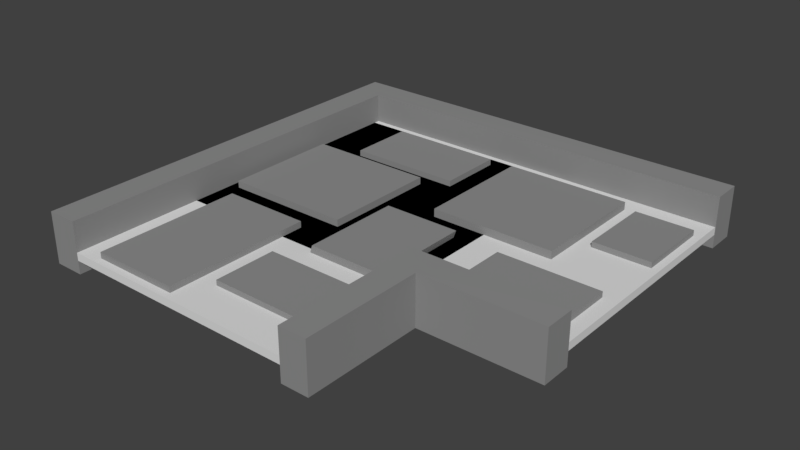 # Source: CobbleRoadBend1.blend  (saved by Blender 2.79.0; exported with 4.5.12 LTS)
import bpy
from mathutils import Matrix  # noqa: F401  (used for matrix-valued properties, if any)

bpy.ops.wm.read_factory_settings(use_empty=True)
scene = bpy.context.scene
scene.name = 'Scene'

# ---- collections
col_collection_1 = bpy.data.collections.new('Collection 1'); scene.collection.children.link(col_collection_1)

# ---- materials (node trees are filled in below, after node groups)
mat_stonedark = bpy.data.materials.new('StoneDark')
mat_stonedark.alpha_threshold = 0.0
mat_stonedark.use_transparent_shadow = False
mat_stonedark.diffuse_color = (0.2747, 0.2747, 0.2747, 1.0)
mat_stonedark.roughness = 0.5
mat_stonelight = bpy.data.materials.new('StoneLight')
mat_stonelight.alpha_threshold = 0.0
mat_stonelight.use_transparent_shadow = False
mat_stonelight.diffuse_color = (0.7454, 0.7454, 0.7454, 1.0)
mat_stonelight.roughness = 0.5
mat_stonelight.line_color = (0.0, 0.0, 0.0, 1.0)

# ---- material node trees

# ---- world
world_world = bpy.data.worlds.new('World'); scene.world = world_world
world_world.color = (0.05088, 0.05088, 0.05088)
world_world.use_sun_shadow = False
world_world.sun_shadow_jitter_overblur = 0.0
world_world.cycles.sampling_method = 'MANUAL'

# ---- meshes
me_cube_024 = bpy.data.meshes.new('Cube.024')
me_cube_024.from_pydata([(0.4481, -0.8126, -0.2056), (0.4481, -0.8126, 0.217), (0.4481, 2.982, -0.2056), (0.4481, 2.982, 0.217), (5.423, -0.8126, -0.2056), (5.423, -0.8126, 0.217), (5.423, 2.982, -0.2056), (5.423, 2.982, 0.217)], [], [(0, 1, 3, 2), (2, 3, 7, 6), (6, 7, 5, 4), (4, 5, 1, 0), (7, 3, 1, 5)])
me_cube_024.materials.append(mat_stonedark)
me_cube_024.use_remesh_preserve_volume = False
me_cube_024.use_remesh_preserve_attributes = False
me_cube_024.use_mirror_vertex_groups = False
me_cube_024.update()
me_cube_085 = bpy.data.meshes.new('Cube.085')
me_cube_085.from_pydata([(-1.013, -1.379, -0.1307), (-1.008, -1.494, 0.217), (-1.013, 0.6203, -0.1307), (-1.008, 0.5053, 0.217), (1.576, -1.379, -0.1307), (1.58, -1.494, 0.217), (1.576, 0.6203, -0.1307), (1.58, 0.5053, 0.217)], [], [(0, 1, 3, 2), (2, 3, 7, 6), (6, 7, 5, 4), (4, 5, 1, 0), (7, 3, 1, 5)])
me_cube_085.materials.append(mat_stonedark)
me_cube_085.use_remesh_preserve_volume = False
me_cube_085.use_remesh_preserve_attributes = False
me_cube_085.use_mirror_vertex_groups = False
me_cube_085.update()
me_cube_084 = bpy.data.meshes.new('Cube.084')
me_cube_084.from_pydata([(-1.008, -2.843, -0.2056), (-1.008, -2.843, 0.217), (-1.008, 0.5752, -0.2056), (-1.008, 0.5752, 0.217), (4.908, -2.843, -0.2056), (4.908, -2.843, 0.217), (4.908, 0.5752, -0.2056), (4.908, 0.5752, 0.217)], [], [(0, 1, 3, 2), (2, 3, 7, 6), (6, 7, 5, 4), (4, 5, 1, 0), (7, 3, 1, 5)])
me_cube_084.materials.append(mat_stonedark)
me_cube_084.use_remesh_preserve_volume = False
me_cube_084.use_remesh_preserve_attributes = False
me_cube_084.use_mirror_vertex_groups = False
me_cube_084.update()
me_cube_083 = bpy.data.meshes.new('Cube.083')
me_cube_083.from_pydata([(-1.519, -4.871, -0.2056), (-1.519, -4.871, 0.217), (-1.519, 1.0, -0.2056), (-1.519, 1.0, 0.217), (4.908, -4.871, -0.2056), (4.908, -4.871, 0.217), (4.908, 1.0, -0.2056), (4.908, 1.0, 0.217)], [], [(0, 1, 3, 2), (2, 3, 7, 6), (6, 7, 5, 4), (4, 5, 1, 0), (7, 3, 1, 5)])
me_cube_083.materials.append(mat_stonedark)
me_cube_083.use_remesh_preserve_volume = False
me_cube_083.use_remesh_preserve_attributes = False
me_cube_083.use_mirror_vertex_groups = False
me_cube_083.update()
me_cube_082 = bpy.data.meshes.new('Cube.082')
me_cube_082.from_pydata([(-1.272, -1.162, -0.2056), (-1.272, -1.162, 0.217), (-1.272, 2.982, -0.2056), (-1.272, 2.982, 0.217), (5.423, -1.162, -0.2056), (5.423, -1.162, 0.217), (5.423, 2.982, -0.2056), (5.423, 2.982, 0.217)], [], [(0, 1, 3, 2), (2, 3, 7, 6), (6, 7, 5, 4), (4, 5, 1, 0), (7, 3, 1, 5)])
me_cube_082.materials.append(mat_stonedark)
me_cube_082.use_remesh_preserve_volume = False
me_cube_082.use_remesh_preserve_attributes = False
me_cube_082.use_mirror_vertex_groups = False
me_cube_082.update()
me_cube_081 = bpy.data.meshes.new('Cube.081')
me_cube_081.from_pydata([(-1.008, -1.162, -0.2056), (-1.008, -1.162, 0.217), (-1.008, 2.982, -0.2056), (-1.008, 2.982, 0.217), (5.423, -1.162, -0.2056), (5.423, -1.162, 0.217), (5.423, 2.982, -0.2056), (5.423, 2.982, 0.217)], [], [(0, 1, 3, 2), (2, 3, 7, 6), (6, 7, 5, 4), (4, 5, 1, 0), (7, 3, 1, 5)])
me_cube_081.materials.append(mat_stonedark)
me_cube_081.use_remesh_preserve_volume = False
me_cube_081.use_remesh_preserve_attributes = False
me_cube_081.use_mirror_vertex_groups = False
me_cube_081.update()
me_cube_080 = bpy.data.meshes.new('Cube.080')
me_cube_080.from_pydata([(0.3663, -4.87, -0.2056), (0.3663, -4.87, 0.217), (0.3663, -1.028, -0.2056), (0.3663, -1.028, 0.217), (4.288, -4.871, -0.2056), (4.288, -4.871, 0.217), (4.288, -1.029, -0.2056), (4.288, -1.029, 0.217)], [], [(0, 1, 3, 2), (2, 3, 7, 6), (6, 7, 5, 4), (4, 5, 1, 0), (7, 3, 1, 5)])
me_cube_080.materials.append(mat_stonedark)
me_cube_080.use_remesh_preserve_volume = False
me_cube_080.use_remesh_preserve_attributes = False
me_cube_080.use_mirror_vertex_groups = False
me_cube_080.update()
me_cube_079 = bpy.data.meshes.new('Cube.079')
me_cube_079.from_pydata([(-2.231, 1.415, -0.2155), (-2.231, 1.766, -0.2155), (-2.231, 1.766, 0.3745), (2.662, 1.766, -0.2155), (2.662, 1.766, 0.3745), (-2.231, 1.415, 0.3761), (2.317, 1.415, -0.2155), (2.317, 1.415, 0.3761), (2.317, -3.178, -0.2155), (2.662, -3.177, -0.2155), (2.662, -3.177, 0.3761), (2.317, -3.178, 0.3761), (-2.267, -1.774, -0.2155), (-2.267, -1.453, -0.2155), (-2.267, -1.453, 0.3656), (-2.267, -1.774, 0.3672), (-0.508, -1.454, -0.2155), (-0.508, -1.454, 0.3656), (-0.8601, -1.775, -0.2155), (-0.8601, -1.775, 0.3672), (-0.86, -3.185, -0.2155), (-0.508, -3.185, -0.2155), (-0.508, -3.185, 0.3672), (-0.86, -3.185, 0.3672)], [], [(1, 0, 5, 2), (5, 0, 6, 7), (8, 9, 10, 11), (7, 6, 8, 11), (13, 12, 15, 14), (14, 17, 16, 13), (19, 18, 20, 23), (20, 21, 22, 23), (17, 22, 21, 16), (15, 19, 23, 22, 17, 14), (15, 12, 18, 19), (5, 7, 11, 10, 4, 2), (3, 4, 10, 9), (2, 4, 3, 1)])
me_cube_079.materials.append(mat_stonedark)
me_cube_079.use_remesh_preserve_volume = False
me_cube_079.use_remesh_preserve_attributes = False
me_cube_079.use_mirror_vertex_groups = False
me_cube_079.update()
me_cube_078 = bpy.data.meshes.new('Cube.078')
me_cube_078.from_pydata([(-1.008, -1.162, -0.2056), (-1.008, -1.162, 0.217), (-1.008, 1.0, -0.2056), (-1.008, 1.0, 0.217), (2.599, -1.162, -0.2056), (2.599, -1.162, 0.217), (2.599, 1.0, -0.2056), (2.599, 1.0, 0.217)], [], [(0, 1, 3, 2), (2, 3, 7, 6), (6, 7, 5, 4), (4, 5, 1, 0), (7, 3, 1, 5)])
me_cube_078.materials.append(mat_stonedark)
me_cube_078.use_remesh_preserve_volume = False
me_cube_078.use_remesh_preserve_attributes = False
me_cube_078.use_mirror_vertex_groups = False
me_cube_078.update()
me_cube_077 = bpy.data.meshes.new('Cube.077')
me_cube_077.from_pydata([(-3.295, 1.987, -0.08127), (-3.295, -2.177, -0.08127), (3.0, -2.177, -0.08127), (3.001, 1.987, -0.08127), (-3.295, 1.987, 0.03937), (-3.295, -2.177, 0.03937), (3.0, -2.177, 0.03937), (3.001, 1.987, 0.03937)], [], [(4, 7, 6, 5), (0, 4, 5, 1), (1, 5, 6, 2), (2, 6, 7, 3), (4, 0, 3, 7)])
me_cube_077.materials.append(mat_stonelight)
me_cube_077.use_remesh_preserve_volume = False
me_cube_077.use_remesh_preserve_attributes = False
me_cube_077.use_mirror_vertex_groups = False
me_cube_077.update()
me_cube_076 = bpy.data.meshes.new('Cube.076')
me_cube_076.from_pydata([(-3.001, 1.987, -0.08127), (-3.001, -1.987, -0.08127), (3.001, -1.987, -0.08127), (3.001, 1.987, -0.08127), (-3.001, 1.987, 0.03937), (-3.001, -1.987, 0.03937), (3.001, -1.987, 0.03937), (3.001, 1.987, 0.03937)], [], [(4, 7, 6, 5), (0, 4, 5, 1), (1, 5, 6, 2), (2, 6, 7, 3), (4, 0, 3, 7)])
me_cube_076.materials.append(mat_stonelight)
me_cube_076.use_remesh_preserve_volume = False
me_cube_076.use_remesh_preserve_attributes = False
me_cube_076.use_mirror_vertex_groups = False
me_cube_076.update()

# ---- objects
ob_cube_033 = bpy.data.objects.new('Cube.033', me_cube_024)
ob_cube_019 = bpy.data.objects.new('Cube.019', me_cube_085)
ob_cube_018 = bpy.data.objects.new('Cube.018', me_cube_084)
ob_cube_017 = bpy.data.objects.new('Cube.017', me_cube_083)
ob_cube_016 = bpy.data.objects.new('Cube.016', me_cube_082)
ob_cube_015 = bpy.data.objects.new('Cube.015', me_cube_081)
ob_cube_014 = bpy.data.objects.new('Cube.014', me_cube_080)
ob_cube_013 = bpy.data.objects.new('Cube.013', me_cube_079)
ob_cube_012 = bpy.data.objects.new('Cube.012', me_cube_078)
ob_cube_011 = bpy.data.objects.new('Cube.011', me_cube_077)
ob_cube_010 = bpy.data.objects.new('Cube.010', me_cube_076)

# ---- transforms, parenting, visibility, modifiers, constraints
ob_cube_033.location = (3.707, 0.1341, 0.07502)
ob_cube_033.rotation_euler = (0.0, -0.0, 1.571)
ob_cube_033.scale = (0.2363, 0.2363, 0.2363)
ob_cube_033.lineart.crease_threshold = 0.0
ob_cube_019.location = (0.5641, -1.66, 0.02559)
ob_cube_019.rotation_euler = (0.0, -0.0, 1.57)
ob_cube_019.scale = (0.5997, 0.5997, 0.5997)
ob_cube_019.lineart.crease_threshold = 0.0
ob_cube_018.location = (0.08723, 0.7218, 0.06472)
ob_cube_018.rotation_euler = (0.0, -0.0, 3.141)
ob_cube_018.scale = (0.3011, 0.3011, 0.3011)
ob_cube_018.lineart.crease_threshold = 0.0
ob_cube_017.location = (-0.4734, -1.177, 0.08041)
ob_cube_017.rotation_euler = (0.0, -0.0, 3.141)
ob_cube_017.scale = (0.31, 0.31, 0.31)
ob_cube_017.lineart.crease_threshold = 0.0
ob_cube_016.location = (3.488, -1.076, 0.07502)
ob_cube_016.rotation_euler = (0.0, -0.0, 3.141)
ob_cube_016.scale = (0.2363, 0.2363, 0.2363)
ob_cube_016.lineart.crease_threshold = 0.0
ob_cube_015.location = (1.205, -2.938, 0.06972)
ob_cube_015.rotation_euler = (0.0, -0.0, 3.141)
ob_cube_015.scale = (0.2363, 0.2363, 0.2363)
ob_cube_015.lineart.crease_threshold = 0.0
ob_cube_014.location = (2.958, -0.8988, 0.05522)
ob_cube_014.rotation_euler = (0.0, -0.0, 3.141)
ob_cube_014.scale = (0.4964, 0.4964, 0.4964)
ob_cube_014.lineart.crease_threshold = 0.0
ob_cube_013.location = (-0.2399, -1.261, 0.0)
ob_cube_013.rotation_euler = (0.0, -0.0, 1.57)
ob_cube_013.scale = (1.34, 1.34, 1.34)
ob_cube_013.lineart.crease_threshold = 0.0
ob_cube_012.location = (-1.124, -3.491, -0.004047)
ob_cube_012.rotation_euler = (0.0, -0.0, 1.57)
ob_cube_012.scale = (0.6415, 0.6415, 0.6415)
ob_cube_012.lineart.crease_threshold = 0.0
ob_cube_011.location = (0.7196, -0.1983, 0.0)
ob_cube_011.rotation_euler = (0.0, -0.0, 3.141)
ob_cube_011.lock_rotations_4d = False
ob_cube_011.empty_display_type = 'ARROWS'
ob_cube_011.lineart.crease_threshold = 0.0
ob_cube_010.location = (-0.2959, -1.249, 0.0)
ob_cube_010.rotation_euler = (0.0, -0.0, 1.57)
ob_cube_010.lock_rotations_4d = False
ob_cube_010.empty_display_type = 'ARROWS'
ob_cube_010.lineart.crease_threshold = 0.0

# ---- collection membership
col_collection_1.objects.link(ob_cube_033)
col_collection_1.objects.link(ob_cube_019)
col_collection_1.objects.link(ob_cube_018)
col_collection_1.objects.link(ob_cube_017)
col_collection_1.objects.link(ob_cube_016)
col_collection_1.objects.link(ob_cube_015)
col_collection_1.objects.link(ob_cube_014)
col_collection_1.objects.link(ob_cube_013)
col_collection_1.objects.link(ob_cube_012)
col_collection_1.objects.link(ob_cube_011)
col_collection_1.objects.link(ob_cube_010)

# ---- scene / render settings (as saved in the file)
scene.frame_start = 1; scene.frame_end = 250; scene.frame_set(1)
scene.render.engine = 'BLENDER_EEVEE_NEXT'
scene.render.resolution_percentage = 50
scene.render.dither_intensity = 0.0
scene.cycles.use_denoising = False
scene.cycles.samples = 128
scene.cycles.sampling_pattern = 'TABULATED_SOBOL'
scene.cycles.use_adaptive_sampling = False
scene.cycles.use_light_tree = False
scene.cycles.blur_glossy = 0.0
scene.cycles.sample_clamp_indirect = 0.0
scene.view_settings.view_transform = 'Standard'
bpy.context.view_layer.update()

# ---- added for rendering (the .blend has no active camera and no usable light): camera, sun
cam_auto = bpy.data.cameras.new('AutoCamera')
cam_auto.lens = 50.0
cam_auto.sensor_width = 36.0
cam_auto.clip_end = 1000.0
ob_auto_camera = bpy.data.objects.new('AutoCamera', cam_auto)
scene.collection.objects.link(ob_auto_camera)
ob_auto_camera.location = (9.40741, -11.4321, 7.06459)
ob_auto_camera.rotation_euler = (1.09748, -7.21219e-08, 0.694738)
scene.camera = ob_auto_camera
light_auto_sun = bpy.data.lights.new('AutoSun', 'SUN')
light_auto_sun.energy = 3.0
light_auto_sun.angle = 0.0523599
ob_auto_sun = bpy.data.objects.new('AutoSun', light_auto_sun)
scene.collection.objects.link(ob_auto_sun)
ob_auto_sun.rotation_euler = (0.872665, 0.174533, 0.523599)
bpy.context.view_layer.update()
